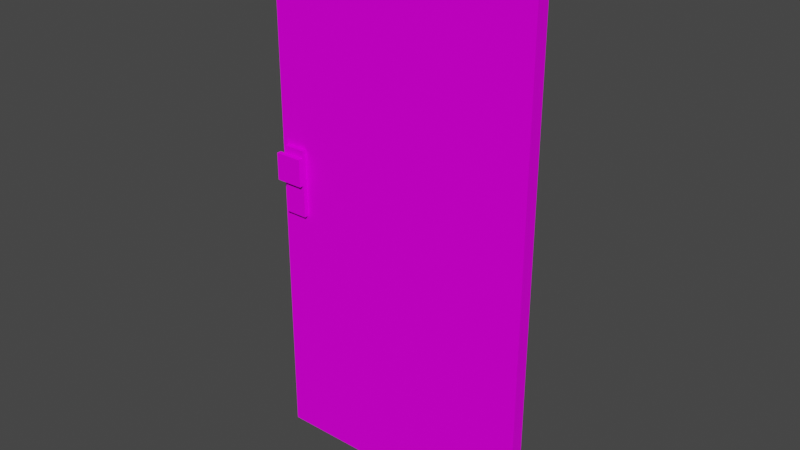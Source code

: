 # Source: DoorResidential01.blend  (saved by Blender 3.6.11; exported with 4.5.12 LTS)
import bpy
from mathutils import Matrix  # noqa: F401  (used for matrix-valued properties, if any)

bpy.ops.wm.read_factory_settings(use_empty=True)
scene = bpy.context.scene
scene.name = 'Scene'

# ---- collections
col_collection = bpy.data.collections.new('Collection'); scene.collection.children.link(col_collection)

# ---- images (referenced by path relative to the original .blend; pixels are not part of the script)
import os
ASSET_DIR = os.environ.get("B2B_ASSET_DIR", "")  # directory of the original .blend (textures are referenced by path, not embedded)
HERE = os.path.dirname(os.path.abspath(__file__))  # packed textures are extracted next to this script under _unpacked/

def load_image(name, relpath, width, height, colorspace="sRGB"):
    """Load a texture the original file referenced (path relative to the .blend, or extracted next to this script)."""
    p = next((c for c in (os.path.join(HERE, relpath), os.path.join(ASSET_DIR, relpath)) if relpath and os.path.exists(c)), "")
    if p:
        img = bpy.data.images.load(p, check_existing=True)
        img.name = name
    else:  # same state as the original file: an image datablock whose file is absent (Cycles renders it pink)
        img = bpy.data.images.new(name, width, height)
        img.source = "FILE"
        img.filepath = "//" + (relpath or name)
    img.colorspace_settings.name = colorspace
    return img
img_doorresidential01_a_png = load_image('DoorResidential01_a.png', 'DoorResidential01_a.png', 1024, 1024, 'sRGB')

# ---- materials (node trees are filled in below, after node groups)
mat_material = bpy.data.materials.new('Material')
mat_material.alpha_threshold = 0.0
mat_material.use_transparent_shadow = False
mat_material.roughness = 0.5
mat_material.line_color = (0.0, 0.0, 0.0, 1.0)

# ---- material node trees
mat_material.use_nodes = True; mat_material.node_tree.nodes.clear()
_N = mat_material.node_tree.nodes; _L = mat_material.node_tree.links
n0 = _N.new('ShaderNodeOutputMaterial'); n0.name = 'Material Output'; n0.location = (300, 300)
n1 = _N.new('ShaderNodeBsdfPrincipled'); n1.name = 'Principled BSDF'; n1.location = (10, 300)
n1.distribution = 'GGX'
n1.subsurface_method = 'RANDOM_WALK_SKIN'
n1.inputs[3].default_value = 1.45
n1.inputs[13].default_value = 0.05
n1.inputs[27].default_value = (0.0, 0.0, 0.0, 1.0)
n1.inputs[28].default_value = 1.0
n2 = _N.new('ShaderNodeTexImage'); n2.name = 'Image Texture'; n2.location = (-280, 280)
n2.image = img_doorresidential01_a_png
n2.interpolation = 'Closest'
_L.new(n1.outputs[0], n0.inputs[0])
_L.new(n2.outputs[0], n1.inputs[0])
n0.is_active_output = True

# ---- world
world_world = bpy.data.worlds.new('World'); scene.world = world_world
world_world.use_nodes = True; world_world.node_tree.nodes.clear()
_N = world_world.node_tree.nodes; _L = world_world.node_tree.links
n0 = _N.new('ShaderNodeOutputWorld'); n0.name = 'World Output'; n0.location = (300, 300)
n1 = _N.new('ShaderNodeBackground'); n1.name = 'Background'; n1.location = (10, 300)
n1.inputs[0].default_value = (0.05088, 0.05088, 0.05088, 1.0)
_L.new(n1.outputs[0], n0.inputs[0])
n0.is_active_output = True
world_world.color = (0.05088, 0.05088, 0.05088)
world_world.use_sun_shadow = False
world_world.sun_shadow_jitter_overblur = 0.0

# ---- meshes
me_cube = bpy.data.meshes.new('Cube')
me_cube.from_pydata([(0.0, 0.0375, 3.0), (0.0, 0.0375, 0.0), (0.0, -0.0375, 3.0), (0.0, -0.0375, 0.0), (-1.5, 0.0375, 3.0), (-1.5, 0.0375, 0.0), (-1.5, -0.0375, 3.0), (-1.5, -0.0375, 0.0), (-1.469, -0.06259, 1.374), (-1.469, -0.06259, 1.75), (-1.469, 0.06259, 1.374), (-1.469, 0.06259, 1.75), (-1.344, -0.06259, 1.374), (-1.344, -0.06259, 1.75), (-1.344, 0.06259, 1.374), (-1.344, 0.06259, 1.75), (-1.499, -0.08913, 1.556), (-1.499, -0.08913, 1.708), (-1.499, -0.06259, 1.556), (-1.499, -0.06259, 1.708), (-1.344, -0.08913, 1.556), (-1.344, -0.08913, 1.708), (-1.344, -0.06259, 1.556), (-1.344, -0.06259, 1.708), (-1.499, 0.06259, 1.556), (-1.499, 0.06259, 1.708), (-1.499, 0.08913, 1.556), (-1.499, 0.08913, 1.708), (-1.344, 0.06259, 1.556), (-1.344, 0.06259, 1.708), (-1.344, 0.08913, 1.556), (-1.344, 0.08913, 1.708)], [], [(0, 4, 6, 2), (3, 2, 6, 7), (7, 6, 4, 5), (5, 1, 3, 7), (1, 0, 2, 3), (5, 4, 0, 1), (8, 9, 11, 10), (10, 11, 15, 14), (14, 15, 13, 12), (12, 13, 9, 8), (10, 14, 12, 8), (15, 11, 9, 13), (16, 17, 19, 18), (18, 19, 23, 22), (22, 23, 21, 20), (20, 21, 17, 16), (18, 22, 20, 16), (23, 19, 17, 21), (24, 25, 27, 26), (26, 27, 31, 30), (28, 29, 25, 24), (26, 30, 28, 24), (31, 27, 25, 29), (30, 31, 29, 28)])
_uv = me_cube.uv_layers.new(name='UVMap')
_uv.uv.foreach_set('vector', [0.0, 0.03125, 1.0, 0.03125, 1.0, 0.0, 0.0, 0.0, 1.0, 9.99e-05, 1.0, 1.0, 9.99e-05, 1.0, 0.0001, 9.99e-05, 0.7292, 0.0, 0.7292, 1.0, 0.6667, 1.0, 0.6667, 0.0, 1.0, 0.03125, 0.0, 0.03125, 0.0, 0.0, 1.0, 0.0, 0.7292, 0.0, 0.7292, 1.0, 0.6667, 1.0, 0.6667, 0.0, 0.0001001, 0.0002997, 9.978e-05, 1.0, 1.0, 1.0, 1.0, 0.0002997, 0.04167, 0.4583, 0.1042, 0.4583, 0.1042, 0.5833, 0.04167, 0.5833, 0.1042, 0.4583, 0.1042, 0.5833, 0.02083, 0.5833, 0.02083, 0.4583, 0.04167, 0.4583, 0.1042, 0.4583, 0.1042, 0.5833, 0.04167, 0.5833, 0.1042, 0.4583, 0.1042, 0.5833, 0.02083, 0.5833, 0.02083, 0.4583, 0.02083, 0.5208, 0.02083, 0.5625, 0.1042, 0.5625, 0.1042, 0.5208, 0.1042, 0.5208, 0.1042, 0.5625, 0.02083, 0.5625, 0.02083, 0.5208, 0.375, 0.0, 0.625, 0.0, 0.625, 0.25, 0.375, 0.25, 0.375, 0.25, 0.625, 0.25, 0.625, 0.5, 0.375, 0.5, 0.375, 0.5, 0.625, 0.5, 0.625, 0.75, 0.375, 0.75, 0.0, 0.5208, 0.1042, 0.5208, 0.1042, 0.5625, 0.0, 0.5625, 0.125, 0.5, 0.375, 0.5, 0.375, 0.75, 0.125, 0.75, 0.625, 0.5, 0.875, 0.5, 0.875, 0.75, 0.625, 0.75, 0.375, 0.0, 0.625, 0.0, 0.625, 0.25, 0.375, 0.25, 0.0, 0.5208, 0.1042, 0.5208, 0.1042, 0.5625, 0.0, 0.5625, 0.375, 0.75, 0.625, 0.75, 0.625, 1.0, 0.375, 1.0, 0.125, 0.5, 0.375, 0.5, 0.375, 0.75, 0.125, 0.75, 0.625, 0.5, 0.875, 0.5, 0.875, 0.75, 0.625, 0.75, 0.375, 0.5, 0.625, 0.5, 0.625, 0.75, 0.375, 0.75])
me_cube.materials.append(mat_material)
me_cube.use_mirror_vertex_groups = False
me_cube.update()

# ---- objects
ob_doorresidential01 = bpy.data.objects.new('DoorResidential01', me_cube)

# ---- transforms, parenting, visibility, modifiers, constraints
ob_doorresidential01.location = (0.0, 0.0, 0.0)
ob_doorresidential01.lock_rotations_4d = False
ob_doorresidential01.empty_display_type = 'ARROWS'
ob_doorresidential01.lineart.crease_threshold = 0.0

# ---- collection membership
col_collection.objects.link(ob_doorresidential01)

# ---- scene / render settings (as saved in the file)
scene.frame_start = 1; scene.frame_end = 250; scene.frame_set(1)
scene.render.engine = 'BLENDER_EEVEE_NEXT'
scene.cycles.sampling_pattern = 'TABULATED_SOBOL'
scene.view_settings.view_transform = 'Filmic'
bpy.context.view_layer.update()

# ---- added for rendering (the .blend has no active camera and no usable light): camera, sun
cam_auto = bpy.data.cameras.new('AutoCamera')
cam_auto.lens = 50.0
cam_auto.sensor_width = 36.0
cam_auto.clip_end = 1000.0
ob_auto_camera = bpy.data.objects.new('AutoCamera', cam_auto)
scene.collection.objects.link(ob_auto_camera)
ob_auto_camera.location = (2.35768, -3.72921, 3.98614)
ob_auto_camera.rotation_euler = (1.09748, -7.21219e-08, 0.694738)
scene.camera = ob_auto_camera
light_auto_sun = bpy.data.lights.new('AutoSun', 'SUN')
light_auto_sun.energy = 3.0
light_auto_sun.angle = 0.0523599
ob_auto_sun = bpy.data.objects.new('AutoSun', light_auto_sun)
scene.collection.objects.link(ob_auto_sun)
ob_auto_sun.rotation_euler = (0.872665, 0.174533, 0.523599)
bpy.context.view_layer.update()
